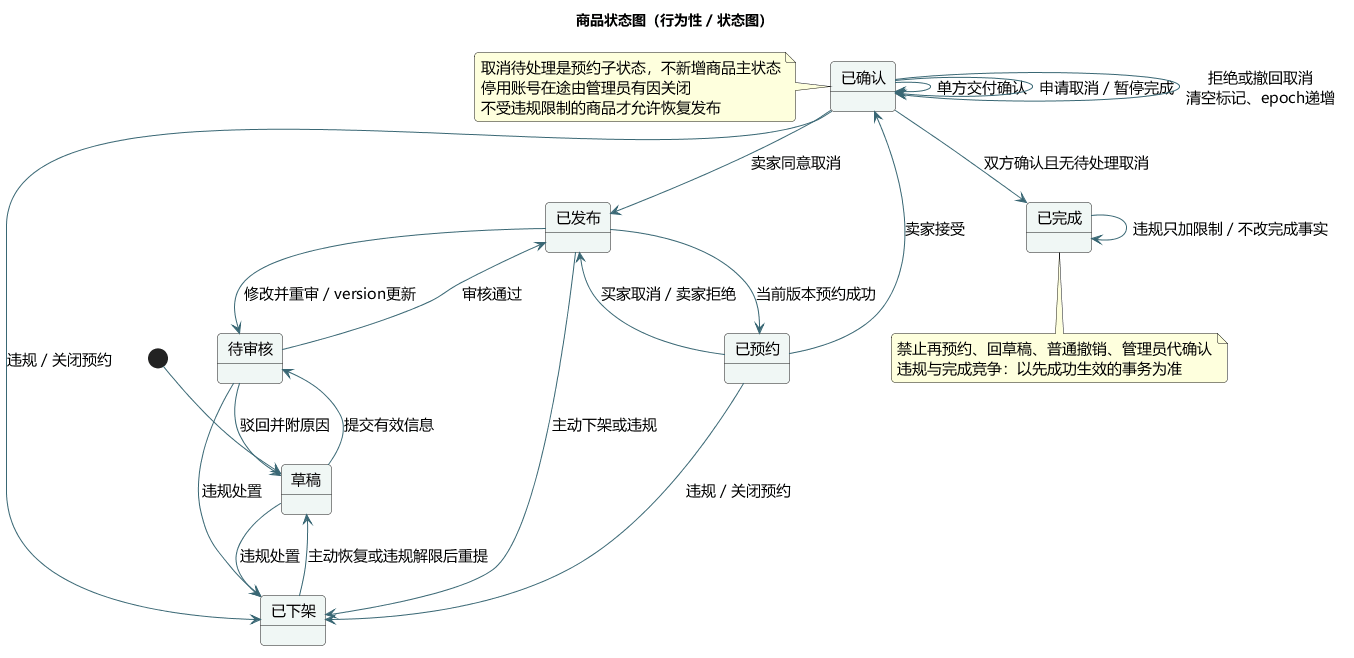

The diagram above was rendered by PlantUML. Its source (embedded in the PNG):
@startuml
title 商品状态图（行为性 / 状态图）
skinparam defaultFontName Microsoft YaHei
skinparam defaultFontSize 15
skinparam shadowing false
skinparam backgroundColor #FFFFFF
skinparam ArrowColor #396774
skinparam classBackgroundColor #F0F7F5
skinparam componentBackgroundColor #F0F7F5
skinparam stateBackgroundColor #F0F7F5
skinparam roundcorner 8
hide empty members
state "草稿" as Draft
state "待审核" as Reviewing
state "已发布" as Published
state "已预约" as Reserved
state "已确认" as Confirmed
state "已完成" as Completed
state "已下架" as Offline
[*] --> Draft
Draft --> Reviewing : 提交有效信息
Reviewing --> Draft : 驳回并附原因
Reviewing --> Published : 审核通过
Published --> Reviewing : 修改并重审 / version更新
Published --> Reserved : 当前版本预约成功
Reserved --> Published : 买家取消 / 卖家拒绝
Reserved --> Confirmed : 卖家接受
Confirmed --> Confirmed : 单方交付确认
Confirmed --> Confirmed : 申请取消 / 暂停完成
Confirmed --> Confirmed : 拒绝或撤回取消\n清空标记、epoch递增
Confirmed --> Published : 卖家同意取消
Confirmed --> Completed : 双方确认且无待处理取消
Published --> Offline : 主动下架或违规
Reserved --> Offline : 违规 / 关闭预约
Confirmed --> Offline : 违规 / 关闭预约
Reviewing --> Offline : 违规处置
Draft --> Offline : 违规处置
Offline --> Draft : 主动恢复或违规解限后重提
Completed --> Completed : 违规只加限制 / 不改完成事实
note bottom of Completed
禁止再预约、回草稿、普通撤销、管理员代确认
违规与完成竞争：以先成功生效的事务为准
end note
note left of Confirmed
取消待处理是预约子状态，不新增商品主状态
停用账号在途由管理员有因关闭
不受违规限制的商品才允许恢复发布
end note

@enduml